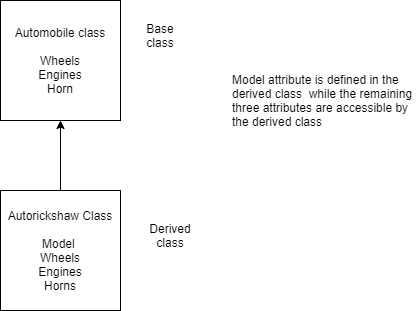

The diagram above was exported from draw.io. Its source (the exported page's mxGraphModel, read from the mxfile embedded in the PNG):
<mxGraphModel dx="1002" dy="513" grid="1" gridSize="10" guides="1" tooltips="1" connect="1" arrows="1" fold="1" page="1" pageScale="1" pageWidth="827" pageHeight="1169" math="0" shadow="0">
  <root>
    <mxCell id="0" />
    <mxCell id="1" parent="0" />
    <mxCell id="16" value="" style="group" vertex="1" connectable="0" parent="1">
      <mxGeometry x="30" width="416" height="310" as="geometry" />
    </mxCell>
    <mxCell id="2" value="Automobile class&lt;br&gt;&lt;br&gt;Wheels&lt;br&gt;Engines&lt;br&gt;Horn&lt;br&gt;" style="whiteSpace=wrap;html=1;aspect=fixed;" vertex="1" parent="16">
      <mxGeometry width="120" height="120" as="geometry" />
    </mxCell>
    <mxCell id="3" value="Autorickshaw Class&lt;br&gt;&lt;br&gt;Model&amp;nbsp;&lt;br&gt;Wheels&lt;br&gt;Engines&lt;br&gt;Horns" style="whiteSpace=wrap;html=1;aspect=fixed;" vertex="1" parent="16">
      <mxGeometry y="190" width="120" height="120" as="geometry" />
    </mxCell>
    <mxCell id="11" value="" style="endArrow=classic;html=1;rounded=0;entryX=0.5;entryY=1;entryDx=0;entryDy=0;exitX=0.5;exitY=0;exitDx=0;exitDy=0;" edge="1" parent="16" source="3" target="2">
      <mxGeometry width="50" height="50" relative="1" as="geometry">
        <mxPoint x="50" y="190" as="sourcePoint" />
        <mxPoint x="100" y="140" as="targetPoint" />
      </mxGeometry>
    </mxCell>
    <mxCell id="13" value="Derived class" style="text;html=1;strokeColor=none;fillColor=none;align=center;verticalAlign=middle;whiteSpace=wrap;rounded=0;" vertex="1" parent="16">
      <mxGeometry x="140" y="220" width="60" height="30" as="geometry" />
    </mxCell>
    <mxCell id="14" value="Base class" style="text;html=1;strokeColor=none;fillColor=none;align=center;verticalAlign=middle;whiteSpace=wrap;rounded=0;" vertex="1" parent="16">
      <mxGeometry x="130" y="20" width="60" height="30" as="geometry" />
    </mxCell>
    <mxCell id="15" value="Model attribute is defined in the derived class&amp;nbsp; while the remaining three attributes are accessible by the derived class" style="text;html=1;strokeColor=none;fillColor=none;align=left;verticalAlign=middle;whiteSpace=wrap;rounded=0;" vertex="1" parent="16">
      <mxGeometry x="230" y="70" width="186" height="60" as="geometry" />
    </mxCell>
  </root>
</mxGraphModel>